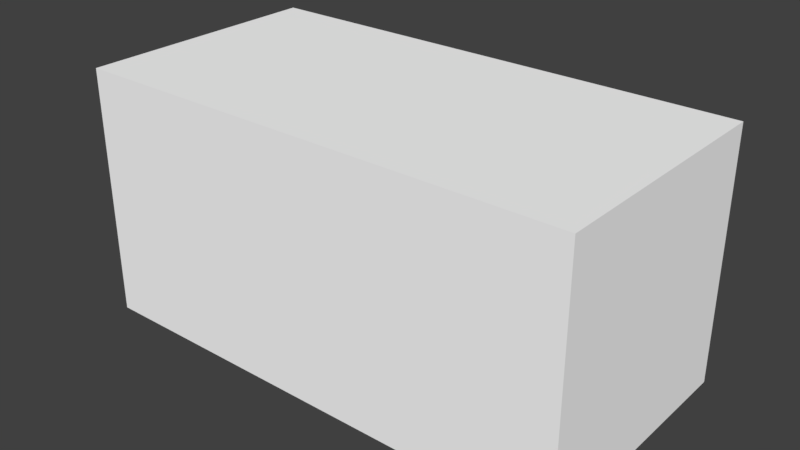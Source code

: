 # Source: plane.blend  (saved by Blender 2.78.0; exported with 4.5.12 LTS)
import bpy
from mathutils import Matrix  # noqa: F401  (used for matrix-valued properties, if any)

bpy.ops.wm.read_factory_settings(use_empty=True)
scene = bpy.context.scene
scene.name = 'Scene'

# ---- collections
col_collection_1 = bpy.data.collections.new('Collection 1'); scene.collection.children.link(col_collection_1)

# ---- materials (node trees are filled in below, after node groups)
mat_material_003 = bpy.data.materials.new('Material.003')
mat_material_003.alpha_threshold = 0.0
mat_material_003.use_transparent_shadow = False
mat_material_003.diffuse_color = (1.0, 1.0, 1.0, 1.0)
mat_material_003.roughness = 0.5

# ---- material node trees

# ---- world
world_world = bpy.data.worlds.new('World'); scene.world = world_world
world_world.color = (0.05088, 0.05088, 0.05088)
world_world.use_sun_shadow = False
world_world.sun_shadow_jitter_overblur = 0.0
world_world.cycles.sampling_method = 'MANUAL'

# ---- meshes
me_cube_002 = bpy.data.meshes.new('Cube.002')
me_cube_002.from_pydata([(-1.0, -1.0, -1.0), (-1.0, -1.0, 1.0), (-1.0, 1.0, -1.0), (-1.0, 1.0, 1.0), (1.0, -1.0, -1.0), (1.0, -1.0, 1.0), (1.0, 1.0, -1.0), (1.0, 1.0, 1.0)], [], [(0, 1, 3, 2), (2, 3, 7, 6), (6, 7, 5, 4), (4, 5, 1, 0), (2, 6, 4, 0), (7, 3, 1, 5)])
_uv = me_cube_002.uv_layers.new(name='UVMap')
_uv.uv.foreach_set('vector', [0.0, 1.436e-07, 0.0, 1.0, 0.0, 1.0, 0.0, 0.0, 0.0, 0.0, 0.0, 1.0, 1.0, 1.0, 1.0, 0.0, 1.0, 0.0, 1.0, 1.0, 1.0, 1.0, 1.0, 1.436e-07, 1.0, 1.436e-07, 1.0, 1.0, 0.0, 1.0, 0.0, 1.436e-07, 0.0, 0.0, 1.0, 0.0, 1.0, 1.436e-07, 0.0, 1.436e-07, 1.0, 1.0, 0.0, 1.0, 0.0, 1.0, 1.0, 1.0])
me_cube_002.materials.append(mat_material_003)
me_cube_002.use_remesh_preserve_volume = False
me_cube_002.use_remesh_preserve_attributes = False
me_cube_002.use_mirror_vertex_groups = False
me_cube_002.update()

# ---- objects
ob_cube_001 = bpy.data.objects.new('Cube.001', me_cube_002)

# ---- transforms, parenting, visibility, modifiers, constraints
ob_cube_001.location = (0.0, 0.0, 0.0)
ob_cube_001.scale = (7.9, 3.95, 3.95)
ob_cube_001.lineart.crease_threshold = 0.0

# ---- collection membership
col_collection_1.objects.link(ob_cube_001)

# ---- scene / render settings (as saved in the file)
scene.frame_start = 1; scene.frame_end = 250; scene.frame_set(1)
scene.render.engine = 'BLENDER_EEVEE_NEXT'
scene.render.resolution_percentage = 50
scene.render.dither_intensity = 0.0
scene.cycles.use_denoising = False
scene.cycles.samples = 128
scene.cycles.sampling_pattern = 'TABULATED_SOBOL'
scene.cycles.light_sampling_threshold = 0.0
scene.cycles.use_adaptive_sampling = False
scene.cycles.use_light_tree = False
scene.cycles.blur_glossy = 0.0
scene.cycles.sample_clamp_indirect = 0.0
scene.view_settings.view_transform = 'Standard'
bpy.context.view_layer.update()

# ---- added for rendering (the .blend has no active camera and no usable light): camera, sun
cam_auto = bpy.data.cameras.new('AutoCamera')
cam_auto.lens = 50.0
cam_auto.sensor_width = 36.0
cam_auto.clip_end = 1000.0
ob_auto_camera = bpy.data.objects.new('AutoCamera', cam_auto)
scene.collection.objects.link(ob_auto_camera)
ob_auto_camera.location = (17.9031, -21.4838, 14.3225)
ob_auto_camera.rotation_euler = (1.09748, -7.21219e-08, 0.694738)
scene.camera = ob_auto_camera
light_auto_sun = bpy.data.lights.new('AutoSun', 'SUN')
light_auto_sun.energy = 3.0
light_auto_sun.angle = 0.0523599
ob_auto_sun = bpy.data.objects.new('AutoSun', light_auto_sun)
scene.collection.objects.link(ob_auto_sun)
ob_auto_sun.rotation_euler = (0.872665, 0.174533, 0.523599)
bpy.context.view_layer.update()
